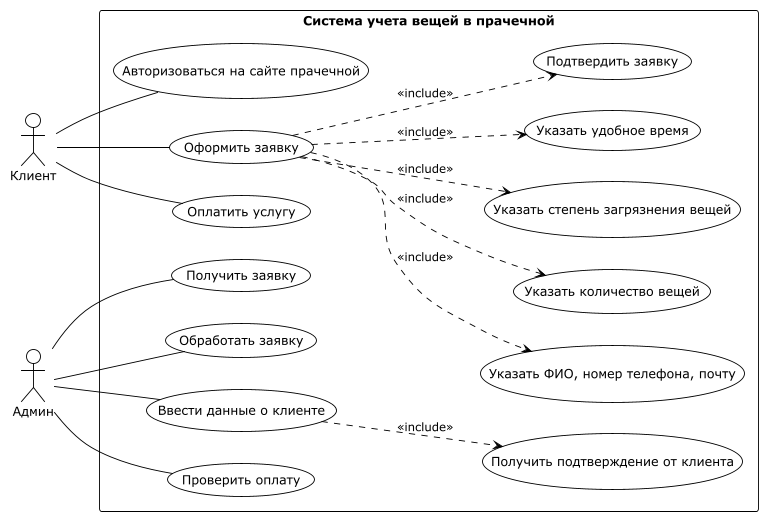

The diagram above was rendered by PlantUML. Its source (embedded in the PNG):
@startuml
!theme plain
left to right direction
actor "Клиент" as Client
actor "Админ" as Admin

rectangle "Система учета вещей в прачечной" {
    'Клиент
    usecase "Авторизоваться на сайте прачечной" as UC1
    usecase "Оформить заявку" as UC2
    usecase "Оплатить услугу" as UC3

    'Include для Клиента
    usecase "Указать ФИО, номер телефона, почту" as UC4
    usecase "Указать количество вещей" as UC5
    usecase "Указать степень загрязнения вещей" as UC6
    usecase "Указать удобное время" as UC7
    usecase "Подтвердить заявку" as UC8

    'Админ
    usecase "Получить заявку" as UC9
    usecase "Обработать заявку" as UC10
    usecase "Ввести данные о клиенте" as UC11
    usecase "Проверить оплату" as UC12

    'Include для Админа
    usecase "Получить подтверждение от клиента" as UC13
  }

  'Связи актеров с use cases
  Client -- UC1
  Client -- UC2
  Client -- UC3


  Admin -- UC9
  Admin -- UC10
  Admin -- UC11
  Admin -- UC12

  'Include отношения
  UC2 ..> UC4 : <<include>>
  UC2 ..> UC5 : <<include>>
  UC2 ..> UC6 : <<include>>
  UC2 ..> UC7 : <<include>>
  UC2 ..> UC8 : <<include>>

  UC11 ..> UC13 : <<include>>

  @enduml